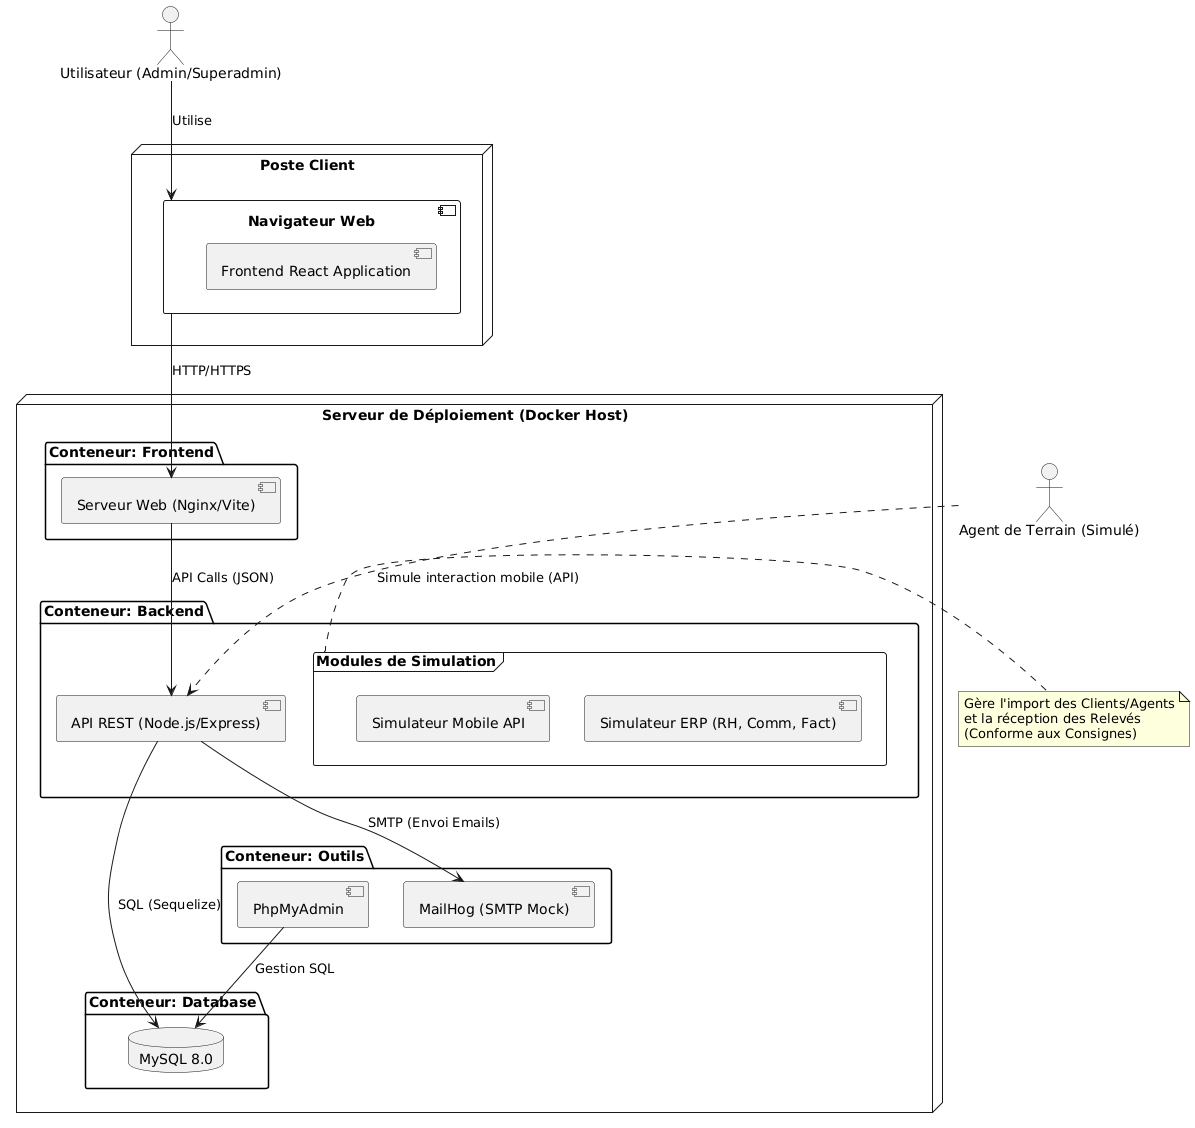

The diagram above was rendered by PlantUML. Its source (embedded in the PNG):
@startuml
skinparam componentStyle uml2

actor "Utilisateur (Admin/Superadmin)" as User
actor "Agent de Terrain (Simulé)" as Agent

node "Poste Client" {
    component "Navigateur Web" as Browser {
        [Frontend React Application]
    }
}

node "Serveur de Déploiement (Docker Host)" {
    
    package "Conteneur: Frontend" {
        [Serveur Web (Nginx/Vite)] as WebServer
    }

    package "Conteneur: Backend" {
        [API REST (Node.js/Express)] as Backend
        
        frame "Modules de Simulation" {
           [Simulateur ERP (RH, Comm, Fact)]
           [Simulateur Mobile API]
        }
    }

    package "Conteneur: Database" {
        database "MySQL 8.0" as DB
    }

    package "Conteneur: Outils" {
        [MailHog (SMTP Mock)] as MailHog
        [PhpMyAdmin] as PMA
    }
}

' Relations
User --> Browser : Utilise
Browser --> WebServer : HTTP/HTTPS
WebServer --> Backend : API Calls (JSON)

Backend --> DB : SQL (Sequelize)
Backend --> MailHog : SMTP (Envoi Emails)
PMA --> DB : Gestion SQL

Agent ..> Backend : Simule interaction mobile (API)

note right of "Modules de Simulation"
  Gère l'import des Clients/Agents
  et la réception des Relevés
  (Conforme aux Consignes)
end note
@enduml